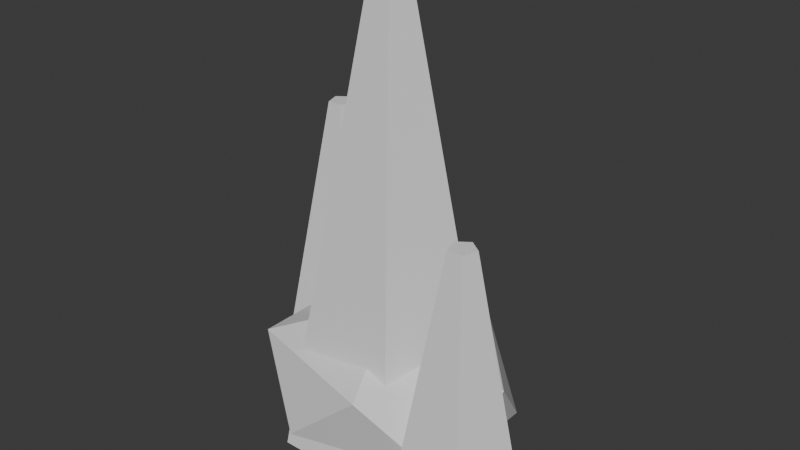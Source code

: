 # Source: Prop_CrystalCluster_A.blend  (saved by Blender 5.1.30; exported with 4.5.12 LTS)
import bpy
from mathutils import Matrix  # noqa: F401  (used for matrix-valued properties, if any)

bpy.ops.wm.read_factory_settings(use_empty=True)
scene = bpy.context.scene
scene.name = 'Scene'

# ---- collections
col_collection = bpy.data.collections.new('Collection'); scene.collection.children.link(col_collection)

# ---- materials (node trees are filled in below, after node groups)
mat_dc_magic = bpy.data.materials.new('DC_Magic')
mat_dc_magic.diffuse_color = (0.235, 0.749, 0.937, 1.0)
mat_dc_magic.roughness = 0.82
mat_dc_defender = bpy.data.materials.new('DC_Defender')
mat_dc_defender.diffuse_color = (0.114, 0.435, 0.82, 1.0)
mat_dc_defender.roughness = 0.82
mat_dc_stone = bpy.data.materials.new('DC_Stone')
mat_dc_stone.diffuse_color = (0.541, 0.588, 0.639, 1.0)
mat_dc_stone.roughness = 0.82

# ---- material node trees
mat_dc_magic.use_nodes = True; mat_dc_magic.node_tree.nodes.clear()
_N = mat_dc_magic.node_tree.nodes; _L = mat_dc_magic.node_tree.links
n0 = _N.new('ShaderNodeBsdfPrincipled'); n0.name = 'Principled BSDF'; n0.location = (-200, 100)
n1 = _N.new('ShaderNodeOutputMaterial'); n1.name = 'Material Output'; n1.location = (200, 100)
_L.new(n0.outputs[0], n1.inputs[0])
n1.is_active_output = True
mat_dc_defender.use_nodes = True; mat_dc_defender.node_tree.nodes.clear()
_N = mat_dc_defender.node_tree.nodes; _L = mat_dc_defender.node_tree.links
n0 = _N.new('ShaderNodeBsdfPrincipled'); n0.name = 'Principled BSDF'; n0.location = (-200, 100)
n1 = _N.new('ShaderNodeOutputMaterial'); n1.name = 'Material Output'; n1.location = (200, 100)
_L.new(n0.outputs[0], n1.inputs[0])
n1.is_active_output = True
mat_dc_stone.use_nodes = True; mat_dc_stone.node_tree.nodes.clear()
_N = mat_dc_stone.node_tree.nodes; _L = mat_dc_stone.node_tree.links
n0 = _N.new('ShaderNodeBsdfPrincipled'); n0.name = 'Principled BSDF'; n0.location = (-200, 100)
n1 = _N.new('ShaderNodeOutputMaterial'); n1.name = 'Material Output'; n1.location = (200, 100)
_L.new(n0.outputs[0], n1.inputs[0])
n1.is_active_output = True

# ---- world
world_world = bpy.data.worlds.new('World'); scene.world = world_world
world_world.use_nodes = True; world_world.node_tree.nodes.clear()
_N = world_world.node_tree.nodes; _L = world_world.node_tree.links
n0 = _N.new('ShaderNodeOutputWorld'); n0.name = 'World Output'; n0.location = (200, 100)
n1 = _N.new('ShaderNodeBackground'); n1.name = 'Background'; n1.location = (-200, 100)
n1.inputs[0].default_value = (0.05088, 0.05088, 0.05088, 1.0)
_L.new(n1.outputs[0], n0.inputs[0])
n0.is_active_output = True
world_world.color = (0.05088, 0.05088, 0.05088)
world_world.sun_shadow_jitter_overblur = 0.0

# ---- meshes
me_propcrystalclustera_main_mesh = bpy.data.meshes.new('PropCrystalClusterA_Main_Mesh')
me_propcrystalclustera_main_mesh.from_pydata([(0.0, 0.16, -0.34), (0.0, 0.03, 0.34), (0.1522, 0.04944, -0.34), (0.02853, 0.009271, 0.34), (0.09405, -0.1294, -0.34), (0.01763, -0.02427, 0.34), (-0.09405, -0.1294, -0.34), (-0.01763, -0.02427, 0.34), (-0.1522, 0.04944, -0.34), (-0.02853, 0.009271, 0.34)], [], [(0, 1, 3, 2), (2, 3, 5, 4), (4, 5, 7, 6), (3, 1, 9, 7, 5), (6, 7, 9, 8), (8, 9, 1, 0), (0, 2, 4, 6, 8)])
_uv = me_propcrystalclustera_main_mesh.uv_layers.new(name='UVMap')
_uv.uv.foreach_set('vector', [1.0, 0.5, 1.0, 1.0, 0.8, 1.0, 0.8, 0.5, 0.8, 0.5, 0.8, 1.0, 0.6, 1.0, 0.6, 0.5, 0.6, 0.5, 0.6, 1.0, 0.4, 1.0, 0.4, 0.5, 0.4783, 0.3242, 0.25, 0.49, 0.02175, 0.3242, 0.1089, 0.05584, 0.3911, 0.05584, 0.4, 0.5, 0.4, 1.0, 0.2, 1.0, 0.2, 0.5, 0.2, 0.5, 0.2, 1.0, 2.98e-08, 1.0, 2.98e-08, 0.5, 0.75, 0.49, 0.9783, 0.3242, 0.8911, 0.05584, 0.6089, 0.05584, 0.5217, 0.3242])
me_propcrystalclustera_main_mesh.materials.append(mat_dc_magic)
me_propcrystalclustera_main_mesh.update()
me_propcrystalclustera_sidea_mesh = bpy.data.meshes.new('PropCrystalClusterA_SideA_Mesh')
me_propcrystalclustera_sidea_mesh.from_pydata([(0.0, 0.1, -0.21), (0.0, 0.02, 0.21), (0.09511, 0.0309, -0.21), (0.01902, 0.00618, 0.21), (0.05878, -0.0809, -0.21), (0.01176, -0.01618, 0.21), (-0.05878, -0.0809, -0.21), (-0.01176, -0.01618, 0.21), (-0.09511, 0.0309, -0.21), (-0.01902, 0.00618, 0.21)], [], [(0, 1, 3, 2), (2, 3, 5, 4), (4, 5, 7, 6), (3, 1, 9, 7, 5), (6, 7, 9, 8), (8, 9, 1, 0), (0, 2, 4, 6, 8)])
_uv = me_propcrystalclustera_sidea_mesh.uv_layers.new(name='UVMap')
_uv.uv.foreach_set('vector', [1.0, 0.5, 1.0, 1.0, 0.8, 1.0, 0.8, 0.5, 0.8, 0.5, 0.8, 1.0, 0.6, 1.0, 0.6, 0.5, 0.6, 0.5, 0.6, 1.0, 0.4, 1.0, 0.4, 0.5, 0.4783, 0.3242, 0.25, 0.49, 0.02175, 0.3242, 0.1089, 0.05584, 0.3911, 0.05584, 0.4, 0.5, 0.4, 1.0, 0.2, 1.0, 0.2, 0.5, 0.2, 0.5, 0.2, 1.0, 2.98e-08, 1.0, 2.98e-08, 0.5, 0.75, 0.49, 0.9783, 0.3242, 0.8911, 0.05584, 0.6089, 0.05584, 0.5217, 0.3242])
me_propcrystalclustera_sidea_mesh.materials.append(mat_dc_defender)
me_propcrystalclustera_sidea_mesh.update()
me_propcrystalclustera_sideb_mesh = bpy.data.meshes.new('PropCrystalClusterA_SideB_Mesh')
me_propcrystalclustera_sideb_mesh.from_pydata([(0.0, 0.09, -0.18), (0.0, 0.02, 0.18), (0.0856, 0.02781, -0.18), (0.01902, 0.00618, 0.18), (0.0529, -0.07281, -0.18), (0.01176, -0.01618, 0.18), (-0.0529, -0.07281, -0.18), (-0.01176, -0.01618, 0.18), (-0.0856, 0.02781, -0.18), (-0.01902, 0.00618, 0.18)], [], [(0, 1, 3, 2), (2, 3, 5, 4), (4, 5, 7, 6), (3, 1, 9, 7, 5), (6, 7, 9, 8), (8, 9, 1, 0), (0, 2, 4, 6, 8)])
_uv = me_propcrystalclustera_sideb_mesh.uv_layers.new(name='UVMap')
_uv.uv.foreach_set('vector', [1.0, 0.5, 1.0, 1.0, 0.8, 1.0, 0.8, 0.5, 0.8, 0.5, 0.8, 1.0, 0.6, 1.0, 0.6, 0.5, 0.6, 0.5, 0.6, 1.0, 0.4, 1.0, 0.4, 0.5, 0.4783, 0.3242, 0.25, 0.49, 0.02175, 0.3242, 0.1089, 0.05584, 0.3911, 0.05584, 0.4, 0.5, 0.4, 1.0, 0.2, 1.0, 0.2, 0.5, 0.2, 0.5, 0.2, 1.0, 2.98e-08, 1.0, 2.98e-08, 0.5, 0.75, 0.49, 0.9783, 0.3242, 0.8911, 0.05584, 0.6089, 0.05584, 0.5217, 0.3242])
me_propcrystalclustera_sideb_mesh.materials.append(mat_dc_magic)
me_propcrystalclustera_sideb_mesh.update()
me_propcrystalclustera_base_mesh = bpy.data.meshes.new('PropCrystalClusterA_Base_Mesh')
me_propcrystalclustera_base_mesh.from_pydata([(0.0, 0.0, -0.12), (0.1592, -0.09463, -0.05367), (-0.0608, -0.1531, -0.05367), (-0.1968, 0.0, -0.05367), (-0.0608, 0.1531, -0.05367), (0.1592, 0.09463, -0.05367), (0.0608, -0.1531, 0.05367), (-0.1592, -0.09463, 0.05367), (-0.1592, 0.09463, 0.05367), (0.0608, 0.1531, 0.05367), (0.1968, 0.0, 0.05367), (0.0, 0.0, 0.12)], [], [(0, 1, 2), (1, 0, 5), (0, 2, 3), (0, 3, 4), (0, 4, 5), (1, 5, 10), (2, 1, 6), (3, 2, 7), (4, 3, 8), (5, 4, 9), (1, 10, 6), (2, 6, 7), (3, 7, 8), (4, 8, 9), (5, 9, 10), (6, 10, 11), (7, 6, 11), (8, 7, 11), (9, 8, 11), (10, 9, 11)])
_uv = me_propcrystalclustera_base_mesh.uv_layers.new(name='UVMap')
_uv.uv.foreach_set('vector', [0.1818, 0.0, 0.2727, 0.1575, 0.09091, 0.1575, 0.2727, 0.1575, 0.3636, 0.0, 0.4545, 0.1575, 0.9091, 0.0, 1.0, 0.1575, 0.8182, 0.1575, 0.7273, 0.0, 0.8182, 0.1575, 0.6364, 0.1575, 0.5455, 0.0, 0.6364, 0.1575, 0.4545, 0.1575, 0.2727, 0.1575, 0.4545, 0.1575, 0.3636, 0.3149, 0.09091, 0.1575, 0.2727, 0.1575, 0.1818, 0.3149, 0.8182, 0.1575, 1.0, 0.1575, 0.9091, 0.3149, 0.6364, 0.1575, 0.8182, 0.1575, 0.7273, 0.3149, 0.4545, 0.1575, 0.6364, 0.1575, 0.5455, 0.3149, 0.2727, 0.1575, 0.3636, 0.3149, 0.1818, 0.3149, 0.09091, 0.1575, 0.1818, 0.3149, 0.0, 0.3149, 0.8182, 0.1575, 0.9091, 0.3149, 0.7273, 0.3149, 0.6364, 0.1575, 0.7273, 0.3149, 0.5455, 0.3149, 0.4545, 0.1575, 0.5455, 0.3149, 0.3636, 0.3149, 0.1818, 0.3149, 0.3636, 0.3149, 0.2727, 0.4724, 0.0, 0.3149, 0.1818, 0.3149, 0.09091, 0.4724, 0.7273, 0.3149, 0.9091, 0.3149, 0.8182, 0.4724, 0.5455, 0.3149, 0.7273, 0.3149, 0.6364, 0.4724, 0.3636, 0.3149, 0.5455, 0.3149, 0.4545, 0.4724])
me_propcrystalclustera_base_mesh.materials.append(mat_dc_stone)
me_propcrystalclustera_base_mesh.update()

# ---- objects
ob_propcrystalclustera_main = bpy.data.objects.new('PropCrystalClusterA_Main', me_propcrystalclustera_main_mesh)
ob_propcrystalclustera_sidea = bpy.data.objects.new('PropCrystalClusterA_SideA', me_propcrystalclustera_sidea_mesh)
ob_propcrystalclustera_sideb = bpy.data.objects.new('PropCrystalClusterA_SideB', me_propcrystalclustera_sideb_mesh)
ob_propcrystalclustera_base = bpy.data.objects.new('PropCrystalClusterA_Base', me_propcrystalclustera_base_mesh)

# ---- transforms, parenting, visibility, modifiers, constraints
ob_propcrystalclustera_main.location = (0.0, 0.0, 0.34)
ob_propcrystalclustera_sidea.location = (-0.18, 0.1, 0.24)
ob_propcrystalclustera_sideb.location = (0.18, -0.08, 0.22)
ob_propcrystalclustera_base.location = (0.0, 0.0, 0.1)

# ---- collection membership
col_collection.objects.link(ob_propcrystalclustera_main)
col_collection.objects.link(ob_propcrystalclustera_sidea)
col_collection.objects.link(ob_propcrystalclustera_sideb)
col_collection.objects.link(ob_propcrystalclustera_base)

# ---- scene / render settings (as saved in the file)
scene.frame_start = 1; scene.frame_end = 250; scene.frame_set(1)
scene.render.engine = 'BLENDER_EEVEE_NEXT'
scene.render.bake_bias = 0.0
scene.render.bake_samples = 0
scene.cycles.sampling_pattern = 'TABULATED_SOBOL'
scene.eevee.use_volume_custom_range = False
bpy.context.view_layer.update()

# ---- added for rendering (the .blend has no active camera and no usable light): camera, sun
cam_auto = bpy.data.cameras.new('AutoCamera')
cam_auto.lens = 50.0
cam_auto.sensor_width = 36.0
cam_auto.clip_end = 1000.0
ob_auto_camera = bpy.data.objects.new('AutoCamera', cam_auto)
scene.collection.objects.link(ob_auto_camera)
ob_auto_camera.location = (0.87642, -1.03397, 1.03494)
ob_auto_camera.rotation_euler = (1.09748, -7.21219e-08, 0.694738)
scene.camera = ob_auto_camera
light_auto_sun = bpy.data.lights.new('AutoSun', 'SUN')
light_auto_sun.energy = 3.0
light_auto_sun.angle = 0.0523599
ob_auto_sun = bpy.data.objects.new('AutoSun', light_auto_sun)
scene.collection.objects.link(ob_auto_sun)
ob_auto_sun.rotation_euler = (0.872665, 0.174533, 0.523599)
bpy.context.view_layer.update()
